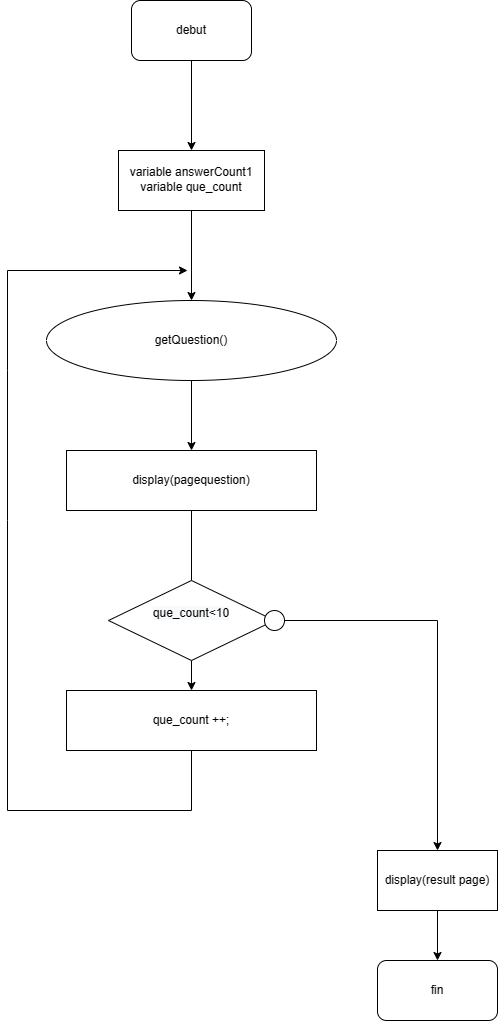

The diagram above was exported from draw.io. Its source (the exported page's mxGraphModel, read from the mxfile embedded in the PNG):
<mxGraphModel dx="1422" dy="794" grid="1" gridSize="10" guides="1" tooltips="1" connect="1" arrows="1" fold="1" page="1" pageScale="1" pageWidth="827" pageHeight="1169" math="0" shadow="0">
  <root>
    <mxCell id="0" />
    <mxCell id="1" parent="0" />
    <mxCell id="JVWBSYS16FHbhocgYkvF-6" style="edgeStyle=orthogonalEdgeStyle;rounded=0;orthogonalLoop=1;jettySize=auto;html=1;entryX=0.5;entryY=0;entryDx=0;entryDy=0;" edge="1" parent="1" source="JVWBSYS16FHbhocgYkvF-1" target="JVWBSYS16FHbhocgYkvF-3">
      <mxGeometry relative="1" as="geometry" />
    </mxCell>
    <mxCell id="JVWBSYS16FHbhocgYkvF-1" value="debut" style="rounded=1;whiteSpace=wrap;html=1;" vertex="1" parent="1">
      <mxGeometry x="354" y="40" width="120" height="60" as="geometry" />
    </mxCell>
    <mxCell id="JVWBSYS16FHbhocgYkvF-7" style="edgeStyle=orthogonalEdgeStyle;rounded=0;orthogonalLoop=1;jettySize=auto;html=1;" edge="1" parent="1" source="JVWBSYS16FHbhocgYkvF-3" target="JVWBSYS16FHbhocgYkvF-5">
      <mxGeometry relative="1" as="geometry" />
    </mxCell>
    <mxCell id="JVWBSYS16FHbhocgYkvF-3" value="variable&amp;nbsp;answerCount1&lt;br&gt;variable&amp;nbsp;que_count&lt;span style=&quot;background-color: rgb(15, 17, 26); color: rgb(166, 172, 205); font-family: Consolas, &amp;quot;Courier New&amp;quot;, monospace; font-size: 14px;&quot;&gt;&lt;br&gt;&lt;/span&gt;" style="rounded=0;whiteSpace=wrap;html=1;" vertex="1" parent="1">
      <mxGeometry x="341" y="190" width="146" height="60" as="geometry" />
    </mxCell>
    <mxCell id="JVWBSYS16FHbhocgYkvF-9" style="edgeStyle=orthogonalEdgeStyle;rounded=0;orthogonalLoop=1;jettySize=auto;html=1;" edge="1" parent="1" source="JVWBSYS16FHbhocgYkvF-5">
      <mxGeometry relative="1" as="geometry">
        <mxPoint x="414" y="490" as="targetPoint" />
      </mxGeometry>
    </mxCell>
    <mxCell id="JVWBSYS16FHbhocgYkvF-5" value="getQuestion()" style="ellipse;whiteSpace=wrap;html=1;" vertex="1" parent="1">
      <mxGeometry x="269" y="340" width="290" height="80" as="geometry" />
    </mxCell>
    <mxCell id="JVWBSYS16FHbhocgYkvF-13" style="edgeStyle=orthogonalEdgeStyle;rounded=0;orthogonalLoop=1;jettySize=auto;html=1;" edge="1" parent="1" source="JVWBSYS16FHbhocgYkvF-11">
      <mxGeometry relative="1" as="geometry">
        <mxPoint x="414" y="630" as="targetPoint" />
      </mxGeometry>
    </mxCell>
    <mxCell id="JVWBSYS16FHbhocgYkvF-11" value="display(pagequestion)" style="rounded=0;whiteSpace=wrap;html=1;" vertex="1" parent="1">
      <mxGeometry x="289" y="490" width="250" height="60" as="geometry" />
    </mxCell>
    <mxCell id="JVWBSYS16FHbhocgYkvF-16" style="edgeStyle=orthogonalEdgeStyle;rounded=0;orthogonalLoop=1;jettySize=auto;html=1;" edge="1" parent="1" target="JVWBSYS16FHbhocgYkvF-15">
      <mxGeometry relative="1" as="geometry">
        <mxPoint x="414" y="690" as="sourcePoint" />
      </mxGeometry>
    </mxCell>
    <mxCell id="JVWBSYS16FHbhocgYkvF-15" value="que_count ++;" style="rounded=0;whiteSpace=wrap;html=1;" vertex="1" parent="1">
      <mxGeometry x="289" y="730" width="250" height="60" as="geometry" />
    </mxCell>
    <mxCell id="JVWBSYS16FHbhocgYkvF-19" value="" style="endArrow=classic;html=1;rounded=0;" edge="1" parent="1">
      <mxGeometry width="50" height="50" relative="1" as="geometry">
        <mxPoint x="414" y="790" as="sourcePoint" />
        <mxPoint x="410" y="310" as="targetPoint" />
        <Array as="points">
          <mxPoint x="414" y="850" />
          <mxPoint x="230" y="850" />
          <mxPoint x="230" y="560" />
          <mxPoint x="230" y="410" />
          <mxPoint x="230" y="310" />
        </Array>
      </mxGeometry>
    </mxCell>
    <mxCell id="JVWBSYS16FHbhocgYkvF-20" value="&#10;&lt;span style=&quot;color: rgb(0, 0, 0); font-family: Helvetica; font-size: 12px; font-style: normal; font-variant-ligatures: normal; font-variant-caps: normal; font-weight: 400; letter-spacing: normal; orphans: 2; text-align: center; text-indent: 0px; text-transform: none; widows: 2; word-spacing: 0px; -webkit-text-stroke-width: 0px; background-color: rgb(248, 249, 250); text-decoration-thickness: initial; text-decoration-style: initial; text-decoration-color: initial; float: none; display: inline !important;&quot;&gt;que_count&amp;lt;10&lt;/span&gt;&#10;&#10;" style="rhombus;whiteSpace=wrap;html=1;" vertex="1" parent="1">
      <mxGeometry x="331" y="620" width="166" height="80" as="geometry" />
    </mxCell>
    <mxCell id="JVWBSYS16FHbhocgYkvF-24" style="edgeStyle=orthogonalEdgeStyle;rounded=0;orthogonalLoop=1;jettySize=auto;html=1;" edge="1" parent="1" source="JVWBSYS16FHbhocgYkvF-21" target="JVWBSYS16FHbhocgYkvF-23">
      <mxGeometry relative="1" as="geometry" />
    </mxCell>
    <mxCell id="JVWBSYS16FHbhocgYkvF-21" value="" style="ellipse;whiteSpace=wrap;html=1;" vertex="1" parent="1">
      <mxGeometry x="487" y="650" width="20" height="20" as="geometry" />
    </mxCell>
    <mxCell id="JVWBSYS16FHbhocgYkvF-23" value="" style="ellipse;whiteSpace=wrap;html=1;" vertex="1" parent="1">
      <mxGeometry x="650" y="890" width="20" height="20" as="geometry" />
    </mxCell>
    <mxCell id="JVWBSYS16FHbhocgYkvF-27" style="edgeStyle=orthogonalEdgeStyle;rounded=0;orthogonalLoop=1;jettySize=auto;html=1;" edge="1" parent="1" source="JVWBSYS16FHbhocgYkvF-25">
      <mxGeometry relative="1" as="geometry">
        <mxPoint x="660" y="1000" as="targetPoint" />
      </mxGeometry>
    </mxCell>
    <mxCell id="JVWBSYS16FHbhocgYkvF-25" value="display(result page)" style="rounded=0;whiteSpace=wrap;html=1;" vertex="1" parent="1">
      <mxGeometry x="600" y="890" width="120" height="60" as="geometry" />
    </mxCell>
    <mxCell id="JVWBSYS16FHbhocgYkvF-28" value="fin" style="rounded=1;whiteSpace=wrap;html=1;" vertex="1" parent="1">
      <mxGeometry x="600" y="1000" width="120" height="60" as="geometry" />
    </mxCell>
  </root>
</mxGraphModel>